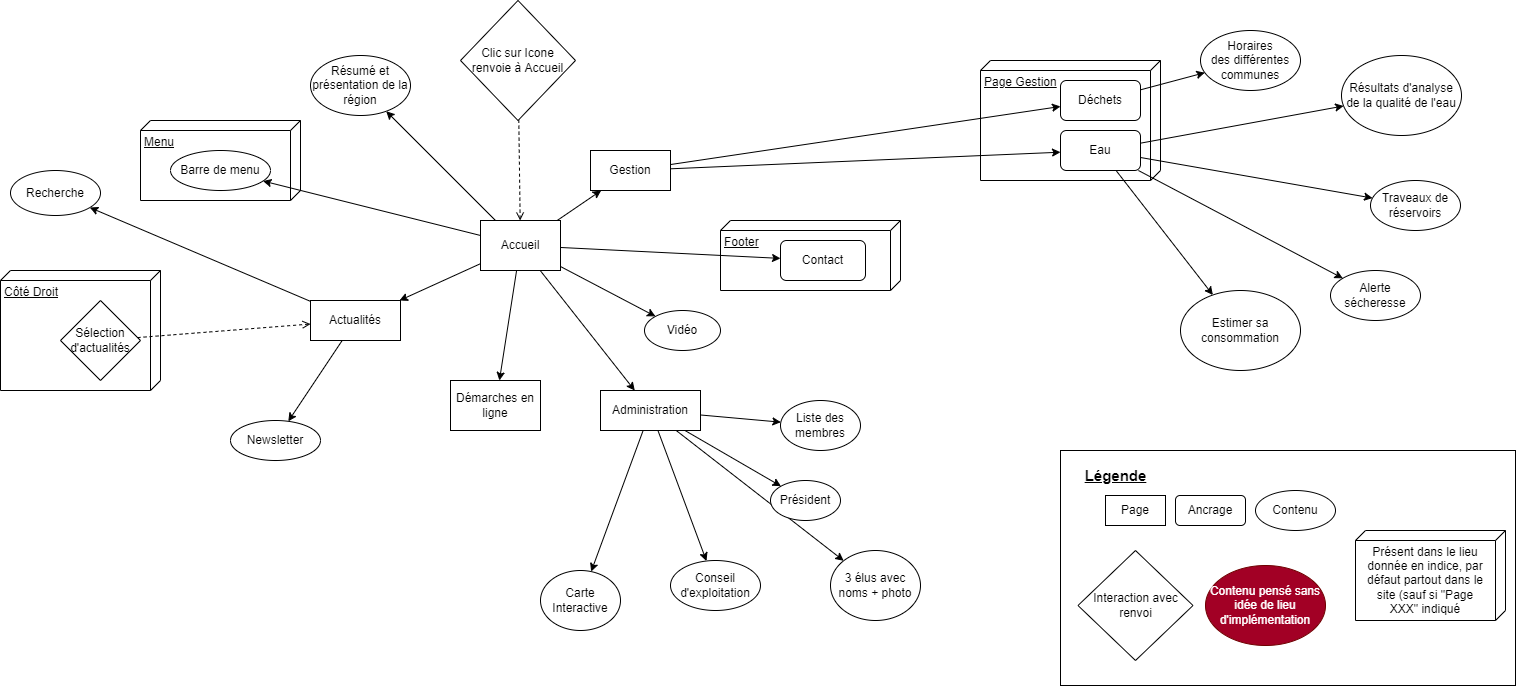

The diagram above was exported from draw.io. Its source (the exported page's mxGraphModel, read from the mxfile embedded in the PNG):
<mxGraphModel dx="2241" dy="1989" grid="1" gridSize="10" guides="1" tooltips="1" connect="1" arrows="1" fold="1" page="1" pageScale="1" pageWidth="827" pageHeight="1169" math="0" shadow="0">
  <root>
    <mxCell id="0" />
    <mxCell id="1" parent="0" />
    <mxCell id="103" value="Menu" style="verticalAlign=top;align=left;spacingTop=8;spacingLeft=2;spacingRight=12;shape=cube;size=10;direction=south;fontStyle=4;html=1;" vertex="1" parent="1">
      <mxGeometry x="-80" y="-10" width="160" height="80" as="geometry" />
    </mxCell>
    <mxCell id="94" value="" style="html=1;fontSize=15;" parent="1" vertex="1">
      <mxGeometry x="840" y="320" width="455" height="235" as="geometry" />
    </mxCell>
    <mxCell id="89" value="Page Gestion" style="verticalAlign=top;align=left;spacingTop=8;spacingLeft=2;spacingRight=12;shape=cube;size=10;direction=south;fontStyle=4;html=1;" parent="1" vertex="1">
      <mxGeometry x="760" y="-70" width="180" height="120" as="geometry" />
    </mxCell>
    <mxCell id="75" value="Côté Droit" style="verticalAlign=top;align=left;spacingTop=8;spacingLeft=2;spacingRight=12;shape=cube;size=10;direction=south;fontStyle=4;html=1;" parent="1" vertex="1">
      <mxGeometry x="-220" y="140" width="160" height="120" as="geometry" />
    </mxCell>
    <mxCell id="70" value="Footer" style="verticalAlign=top;align=left;spacingTop=8;spacingLeft=2;spacingRight=12;shape=cube;size=10;direction=south;fontStyle=4;html=1;" parent="1" vertex="1">
      <mxGeometry x="500" y="90" width="180" height="70" as="geometry" />
    </mxCell>
    <mxCell id="12" style="edgeStyle=none;html=1;" parent="1" source="3" target="7" edge="1">
      <mxGeometry relative="1" as="geometry" />
    </mxCell>
    <mxCell id="14" style="edgeStyle=none;html=1;" parent="1" source="3" target="13" edge="1">
      <mxGeometry relative="1" as="geometry" />
    </mxCell>
    <mxCell id="23" style="edgeStyle=none;html=1;" parent="1" source="3" target="22" edge="1">
      <mxGeometry relative="1" as="geometry" />
    </mxCell>
    <mxCell id="25" style="edgeStyle=none;html=1;" parent="1" source="3" target="16" edge="1">
      <mxGeometry relative="1" as="geometry" />
    </mxCell>
    <mxCell id="64" style="edgeStyle=none;html=1;" parent="1" source="3" target="88" edge="1">
      <mxGeometry relative="1" as="geometry">
        <mxPoint x="540" y="119" as="targetPoint" />
      </mxGeometry>
    </mxCell>
    <mxCell id="102" style="edgeStyle=none;html=1;" edge="1" parent="1" source="3" target="78">
      <mxGeometry relative="1" as="geometry" />
    </mxCell>
    <mxCell id="104" style="edgeStyle=none;html=1;" edge="1" parent="1" source="3" target="101">
      <mxGeometry relative="1" as="geometry" />
    </mxCell>
    <mxCell id="3" value="Accueil" style="rounded=0;whiteSpace=wrap;html=1;" parent="1" vertex="1">
      <mxGeometry x="260" y="90" width="80" height="50" as="geometry" />
    </mxCell>
    <mxCell id="32" style="edgeStyle=none;html=1;" parent="1" source="7" target="31" edge="1">
      <mxGeometry relative="1" as="geometry" />
    </mxCell>
    <mxCell id="74" style="edgeStyle=none;html=1;" parent="1" source="7" target="73" edge="1">
      <mxGeometry relative="1" as="geometry" />
    </mxCell>
    <mxCell id="7" value="Actualités" style="rounded=0;whiteSpace=wrap;html=1;" parent="1" vertex="1">
      <mxGeometry x="90" y="170" width="90" height="40" as="geometry" />
    </mxCell>
    <mxCell id="68" style="edgeStyle=none;html=1;" parent="1" source="13" target="67" edge="1">
      <mxGeometry relative="1" as="geometry">
        <mxPoint x="690" y="254.56086955092132" as="sourcePoint" />
      </mxGeometry>
    </mxCell>
    <mxCell id="66" style="edgeStyle=none;html=1;" parent="1" source="13" target="81" edge="1">
      <mxGeometry relative="1" as="geometry">
        <mxPoint x="436.1538461538462" y="370" as="targetPoint" />
      </mxGeometry>
    </mxCell>
    <mxCell id="13" value="Administration" style="rounded=0;whiteSpace=wrap;html=1;" parent="1" vertex="1">
      <mxGeometry x="380" y="260" width="100" height="40" as="geometry" />
    </mxCell>
    <mxCell id="16" value="Démarches en ligne" style="rounded=0;whiteSpace=wrap;html=1;" parent="1" vertex="1">
      <mxGeometry x="230" y="250" width="90" height="50" as="geometry" />
    </mxCell>
    <mxCell id="58" style="edgeStyle=none;html=1;" parent="1" source="13" target="57" edge="1">
      <mxGeometry relative="1" as="geometry">
        <mxPoint x="716.1538461538457" y="450" as="sourcePoint" />
      </mxGeometry>
    </mxCell>
    <mxCell id="63" style="edgeStyle=none;html=1;" parent="1" source="13" target="62" edge="1">
      <mxGeometry relative="1" as="geometry">
        <mxPoint x="730" y="417.5" as="sourcePoint" />
      </mxGeometry>
    </mxCell>
    <mxCell id="39" style="edgeStyle=none;html=1;" parent="1" source="22" target="83" edge="1">
      <mxGeometry relative="1" as="geometry">
        <mxPoint x="640" y="-40" as="targetPoint" />
      </mxGeometry>
    </mxCell>
    <mxCell id="40" style="edgeStyle=none;html=1;" parent="1" source="22" target="84" edge="1">
      <mxGeometry relative="1" as="geometry" />
    </mxCell>
    <mxCell id="22" value="Gestion" style="rounded=0;whiteSpace=wrap;html=1;" parent="1" vertex="1">
      <mxGeometry x="370" y="20" width="80" height="40" as="geometry" />
    </mxCell>
    <mxCell id="31" value="Newsletter" style="ellipse;whiteSpace=wrap;html=1;" parent="1" vertex="1">
      <mxGeometry x="10" y="290" width="90" height="40" as="geometry" />
    </mxCell>
    <mxCell id="33" value="Carte Interactive" style="ellipse;whiteSpace=wrap;html=1;" parent="1" vertex="1">
      <mxGeometry x="320" y="440" width="80" height="60" as="geometry" />
    </mxCell>
    <mxCell id="43" style="edgeStyle=none;html=1;" parent="1" source="3" target="42" edge="1">
      <mxGeometry relative="1" as="geometry">
        <mxPoint x="100" y="-40" as="sourcePoint" />
      </mxGeometry>
    </mxCell>
    <mxCell id="79" style="edgeStyle=none;html=1;" parent="1" source="13" target="33" edge="1">
      <mxGeometry relative="1" as="geometry" />
    </mxCell>
    <mxCell id="46" style="edgeStyle=none;html=1;" parent="1" source="84" target="44" edge="1">
      <mxGeometry relative="1" as="geometry" />
    </mxCell>
    <mxCell id="47" style="edgeStyle=none;html=1;" parent="1" source="84" target="45" edge="1">
      <mxGeometry relative="1" as="geometry" />
    </mxCell>
    <mxCell id="54" style="edgeStyle=none;html=1;" parent="1" source="84" target="53" edge="1">
      <mxGeometry relative="1" as="geometry" />
    </mxCell>
    <mxCell id="56" style="edgeStyle=none;html=1;" parent="1" source="84" target="55" edge="1">
      <mxGeometry relative="1" as="geometry" />
    </mxCell>
    <mxCell id="50" style="edgeStyle=none;html=1;" parent="1" source="83" target="51" edge="1">
      <mxGeometry relative="1" as="geometry">
        <mxPoint x="760" y="-84.70588235294122" as="sourcePoint" />
        <mxPoint x="810" y="-109" as="targetPoint" />
      </mxGeometry>
    </mxCell>
    <mxCell id="42" value="Résumé et présentation de la région" style="ellipse;whiteSpace=wrap;html=1;" parent="1" vertex="1">
      <mxGeometry x="90" y="-75" width="100" height="60" as="geometry" />
    </mxCell>
    <mxCell id="44" value="Alerte sécheresse" style="ellipse;whiteSpace=wrap;html=1;" parent="1" vertex="1">
      <mxGeometry x="1110" y="140" width="90" height="50" as="geometry" />
    </mxCell>
    <mxCell id="45" value="Traveaux de réservoirs" style="ellipse;whiteSpace=wrap;html=1;" parent="1" vertex="1">
      <mxGeometry x="1150" y="50" width="90" height="50" as="geometry" />
    </mxCell>
    <mxCell id="51" value="Horaires&lt;br&gt;des différentes communes" style="ellipse;whiteSpace=wrap;html=1;" parent="1" vertex="1">
      <mxGeometry x="980" y="-100" width="100" height="60" as="geometry" />
    </mxCell>
    <mxCell id="53" value="Estimer sa consommation" style="ellipse;whiteSpace=wrap;html=1;" parent="1" vertex="1">
      <mxGeometry x="960" y="160" width="120" height="80" as="geometry" />
    </mxCell>
    <mxCell id="55" value="Résultats d'analyse de la qualité de l'eau" style="ellipse;whiteSpace=wrap;html=1;" parent="1" vertex="1">
      <mxGeometry x="1121" y="-75" width="120" height="80" as="geometry" />
    </mxCell>
    <mxCell id="57" value="3 élus avec noms + photo" style="ellipse;whiteSpace=wrap;html=1;" parent="1" vertex="1">
      <mxGeometry x="610" y="420" width="90" height="70" as="geometry" />
    </mxCell>
    <mxCell id="62" value="Président" style="ellipse;whiteSpace=wrap;html=1;" parent="1" vertex="1">
      <mxGeometry x="550" y="350" width="70" height="40" as="geometry" />
    </mxCell>
    <mxCell id="67" value="Liste des membres" style="ellipse;whiteSpace=wrap;html=1;" parent="1" vertex="1">
      <mxGeometry x="560" y="270" width="80" height="50" as="geometry" />
    </mxCell>
    <mxCell id="73" value="Recherche" style="ellipse;whiteSpace=wrap;html=1;" parent="1" vertex="1">
      <mxGeometry x="-210" y="40" width="90" height="45" as="geometry" />
    </mxCell>
    <mxCell id="78" value="Vidéo" style="ellipse;whiteSpace=wrap;html=1;" parent="1" vertex="1">
      <mxGeometry x="424" y="180" width="76" height="40" as="geometry" />
    </mxCell>
    <mxCell id="81" value="&lt;span&gt;Conseil d'exploitation&lt;/span&gt;" style="ellipse;whiteSpace=wrap;html=1;" parent="1" vertex="1">
      <mxGeometry x="450" y="430" width="90" height="50" as="geometry" />
    </mxCell>
    <mxCell id="84" value="Eau" style="rounded=1;whiteSpace=wrap;html=1;" parent="1" vertex="1">
      <mxGeometry x="840" width="80" height="40" as="geometry" />
    </mxCell>
    <mxCell id="86" style="edgeStyle=none;html=1;endArrow=open;endFill=0;dashed=1;" parent="1" source="87" target="3" edge="1">
      <mxGeometry relative="1" as="geometry">
        <mxPoint x="292.2840575206494" y="-10.0289933886379" as="sourcePoint" />
      </mxGeometry>
    </mxCell>
    <mxCell id="87" value="&lt;span&gt;Clic sur Icone renvoie à Accueil&lt;/span&gt;" style="rhombus;whiteSpace=wrap;html=1;" parent="1" vertex="1">
      <mxGeometry x="240" y="-130" width="115" height="120" as="geometry" />
    </mxCell>
    <mxCell id="88" value="&lt;span&gt;Contact&lt;/span&gt;" style="rounded=1;whiteSpace=wrap;html=1;" parent="1" vertex="1">
      <mxGeometry x="560" y="110" width="85" height="40" as="geometry" />
    </mxCell>
    <mxCell id="83" value="&lt;span&gt;Déchets&lt;/span&gt;" style="rounded=1;whiteSpace=wrap;html=1;" parent="1" vertex="1">
      <mxGeometry x="840" y="-50" width="80" height="40" as="geometry" />
    </mxCell>
    <mxCell id="91" style="edgeStyle=none;html=1;dashed=1;endArrow=open;endFill=0;" parent="1" source="90" target="7" edge="1">
      <mxGeometry relative="1" as="geometry" />
    </mxCell>
    <mxCell id="90" value="&lt;span&gt;Sélection d'actualités&lt;/span&gt;" style="rhombus;whiteSpace=wrap;html=1;" parent="1" vertex="1">
      <mxGeometry x="-160" y="170" width="80" height="80" as="geometry" />
    </mxCell>
    <mxCell id="92" value="Page" style="rounded=0;whiteSpace=wrap;html=1;" parent="1" vertex="1">
      <mxGeometry x="885" y="365" width="60" height="30" as="geometry" />
    </mxCell>
    <mxCell id="93" value="&lt;b&gt;&lt;u&gt;&lt;font style=&quot;font-size: 15px&quot;&gt;Légende&lt;/font&gt;&lt;/u&gt;&lt;/b&gt;" style="text;html=1;align=center;verticalAlign=middle;resizable=0;points=[];autosize=1;strokeColor=none;fillColor=none;" parent="1" vertex="1">
      <mxGeometry x="855" y="335" width="80" height="20" as="geometry" />
    </mxCell>
    <mxCell id="95" value="&lt;font style=&quot;font-size: 12px;&quot;&gt;Ancrage&lt;/font&gt;" style="rounded=1;whiteSpace=wrap;html=1;fontSize=12;" parent="1" vertex="1">
      <mxGeometry x="955" y="365" width="70" height="30" as="geometry" />
    </mxCell>
    <mxCell id="96" value="Contenu" style="ellipse;whiteSpace=wrap;html=1;fontSize=12;" parent="1" vertex="1">
      <mxGeometry x="1035" y="360" width="80" height="40" as="geometry" />
    </mxCell>
    <mxCell id="97" value="Interaction avec renvoi" style="rhombus;whiteSpace=wrap;html=1;fontSize=12;" parent="1" vertex="1">
      <mxGeometry x="857.5" y="420" width="115" height="110" as="geometry" />
    </mxCell>
    <mxCell id="98" value="Contenu pensé sans idée de lieu d'implémentation" style="ellipse;whiteSpace=wrap;html=1;fontSize=12;fillColor=#a20025;fontColor=#ffffff;strokeColor=#6F0000;" parent="1" vertex="1">
      <mxGeometry x="985" y="435" width="120" height="80" as="geometry" />
    </mxCell>
    <mxCell id="99" value="" style="verticalAlign=top;align=left;spacingTop=8;spacingLeft=2;spacingRight=12;shape=cube;size=10;direction=south;fontStyle=4;html=1;fontSize=12;" parent="1" vertex="1">
      <mxGeometry x="1135" y="400" width="150" height="90" as="geometry" />
    </mxCell>
    <mxCell id="100" value="Présent dans le lieu donnée en indice, par défaut partout dans le site (sauf si &quot;Page XXX&quot; indiqué" style="rounded=0;whiteSpace=wrap;html=1;fontSize=12;fillColor=default;strokeColor=none;" parent="1" vertex="1">
      <mxGeometry x="1145" y="420" width="120" height="60" as="geometry" />
    </mxCell>
    <mxCell id="101" value="Barre de menu" style="ellipse;whiteSpace=wrap;html=1;" vertex="1" parent="1">
      <mxGeometry x="-50" y="20" width="100" height="40" as="geometry" />
    </mxCell>
  </root>
</mxGraphModel>